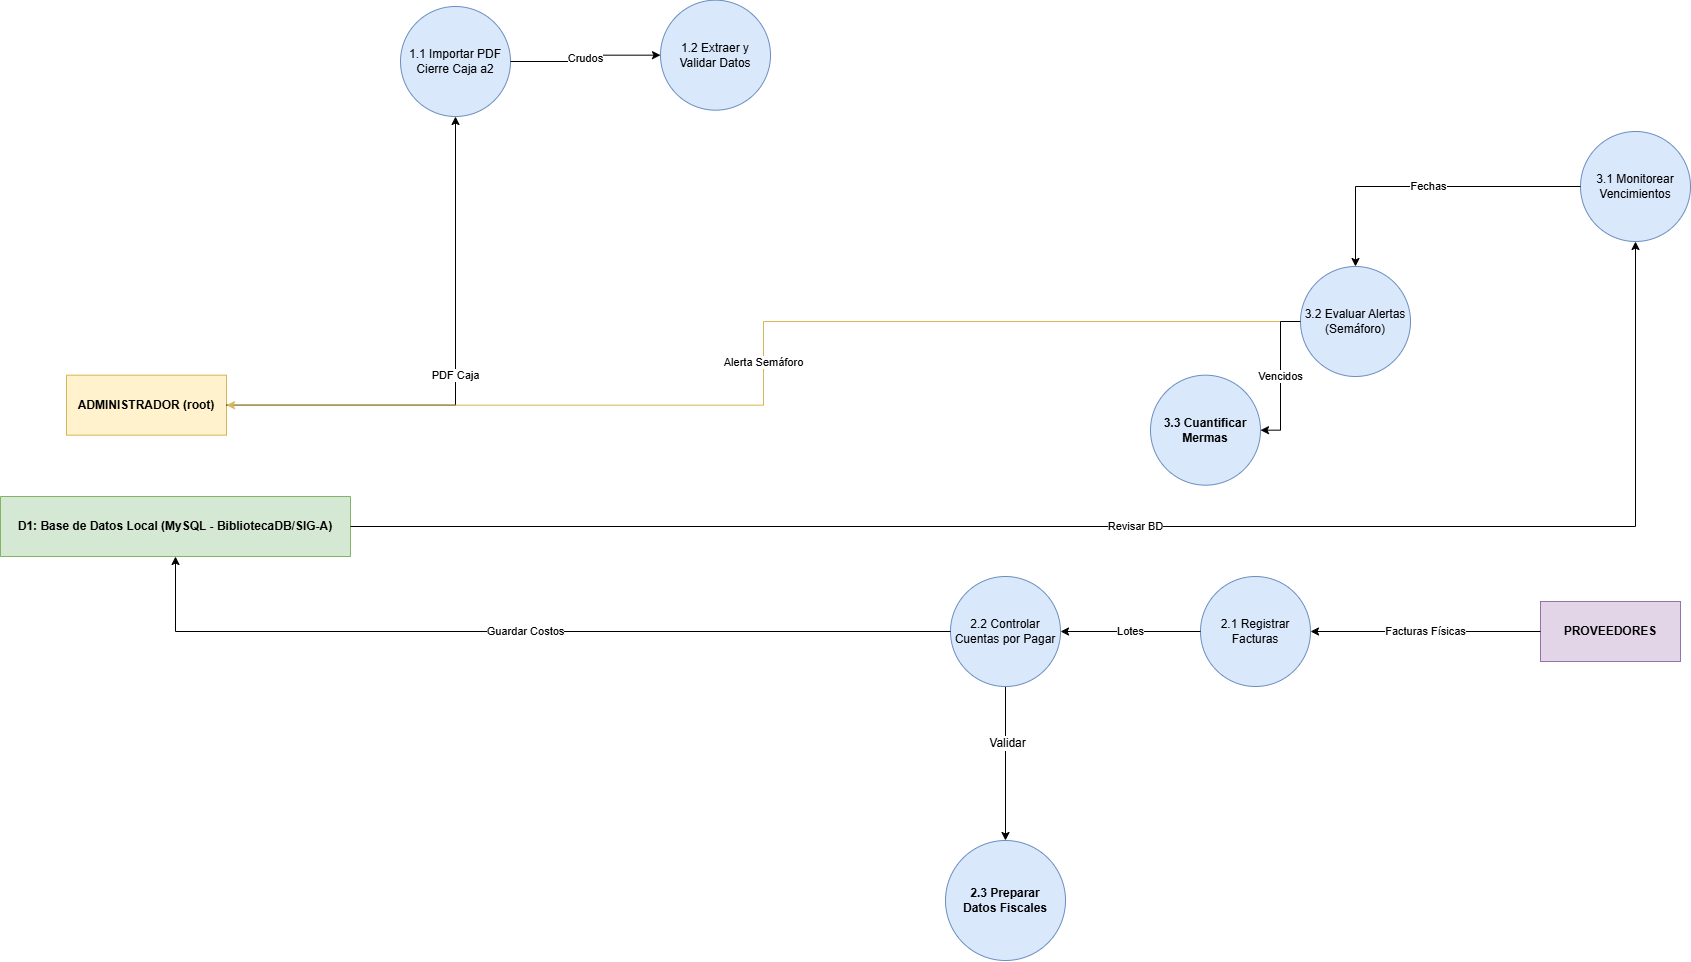

The diagram above was exported from draw.io. Its source (the exported page's mxGraphModel, read from the mxfile embedded in the PNG):
<mxGraphModel dx="1823" dy="1018" grid="1" gridSize="10" guides="1" tooltips="1" connect="1" arrows="1" fold="1" page="1" pageScale="1" pageWidth="827" pageHeight="1169" math="0" shadow="0">
  <root>
    <mxCell id="0" />
    <mxCell id="1" parent="0" />
    <mxCell id="IuzCQayV1atWPClTa-du-1" parent="1" style="rounded=0;whiteSpace=wrap;html=1;fillColor=#fff2cc;strokeColor=#d6b656;fontStyle=1" value="ADMINISTRADOR (root)" vertex="1">
      <mxGeometry height="60" width="160" x="376" y="1228.6666666666667" as="geometry" />
    </mxCell>
    <mxCell id="IuzCQayV1atWPClTa-du-3" parent="1" style="rounded=0;whiteSpace=wrap;html=1;fillColor=#e1d5e7;strokeColor=#9673a6;fontStyle=1" value="PROVEEDORES" vertex="1">
      <mxGeometry height="60" width="140" x="1850" y="1454.9966666666667" as="geometry" />
    </mxCell>
    <mxCell id="IuzCQayV1atWPClTa-du-4" parent="1" style="shape=partialRectangle;whiteSpace=wrap;html=1;fillColor=#d5e8d4;strokeColor=#82b366;fontStyle=1" value="D1: Base de Datos Local (MySQL - BibliotecaDB/SIG-A)" vertex="1">
      <mxGeometry height="60" width="350" x="310" y="1349.9966666666667" as="geometry" />
    </mxCell>
    <mxCell id="IuzCQayV1atWPClTa-du-5" parent="1" style="ellipse;whiteSpace=wrap;html=1;fillColor=#dae8fc;strokeColor=#6c8ebf;" value="1.1 Importar PDF&#10;Cierre Caja a2" vertex="1">
      <mxGeometry height="110" width="110" x="710" y="859.9966666666668" as="geometry" />
    </mxCell>
    <mxCell id="IuzCQayV1atWPClTa-du-6" parent="1" style="ellipse;whiteSpace=wrap;html=1;fillColor=#dae8fc;strokeColor=#6c8ebf;" value="1.2 Extraer y&#10;Validar Datos" vertex="1">
      <mxGeometry height="110" width="110" x="970" y="853.6666666666667" as="geometry" />
    </mxCell>
    <mxCell id="IuzCQayV1atWPClTa-du-7" parent="1" style="ellipse;whiteSpace=wrap;html=1;fillColor=#dae8fc;strokeColor=#6c8ebf;fontStyle=1" value="2.3 Preparar&lt;br&gt;Datos Fiscales" vertex="1">
      <mxGeometry height="120" width="120" x="1255" y="1693.996666666667" as="geometry" />
    </mxCell>
    <mxCell id="IuzCQayV1atWPClTa-du-8" parent="1" style="ellipse;whiteSpace=wrap;html=1;fillColor=#dae8fc;strokeColor=#6c8ebf;" value="2.1 Registrar&#10;Facturas" vertex="1">
      <mxGeometry height="110" width="110" x="1510" y="1429.9966666666667" as="geometry" />
    </mxCell>
    <mxCell id="9h53_gXpIWob5JztwHM3-1" edge="1" parent="1" source="IuzCQayV1atWPClTa-du-9" style="edgeStyle=orthogonalEdgeStyle;rounded=0;orthogonalLoop=1;jettySize=auto;html=1;exitX=0.5;exitY=1;exitDx=0;exitDy=0;entryX=0.5;entryY=0;entryDx=0;entryDy=0;" target="IuzCQayV1atWPClTa-du-7">
      <mxGeometry relative="1" as="geometry">
        <mxPoint x="1315.3333333333335" y="1640" as="targetPoint" />
      </mxGeometry>
    </mxCell>
    <mxCell id="9h53_gXpIWob5JztwHM3-2" connectable="0" parent="9h53_gXpIWob5JztwHM3-1" style="edgeLabel;html=1;align=center;verticalAlign=middle;resizable=0;points=[];" value="&lt;font style=&quot;font-size: 12px;&quot;&gt;Validar&lt;/font&gt;" vertex="1">
      <mxGeometry relative="1" x="-0.2597" y="1" as="geometry">
        <mxPoint as="offset" />
      </mxGeometry>
    </mxCell>
    <mxCell id="IuzCQayV1atWPClTa-du-9" parent="1" style="ellipse;whiteSpace=wrap;html=1;fillColor=#dae8fc;strokeColor=#6c8ebf;" value="2.2 Controlar&#10;Cuentas por Pagar" vertex="1">
      <mxGeometry height="110" width="110" x="1260" y="1429.9966666666667" as="geometry" />
    </mxCell>
    <mxCell id="IuzCQayV1atWPClTa-du-10" parent="1" style="ellipse;whiteSpace=wrap;html=1;fillColor=#dae8fc;strokeColor=#6c8ebf;" value="3.1 Monitorear&#10;Vencimientos" vertex="1">
      <mxGeometry height="110" width="110" x="1890" y="984.9966666666668" as="geometry" />
    </mxCell>
    <mxCell id="IuzCQayV1atWPClTa-du-11" parent="1" style="ellipse;whiteSpace=wrap;html=1;fillColor=#dae8fc;strokeColor=#6c8ebf;" value="3.2 Evaluar Alertas&#10;(Semáforo)" vertex="1">
      <mxGeometry height="110" width="110" x="1610" y="1119.9966666666667" as="geometry" />
    </mxCell>
    <mxCell id="IuzCQayV1atWPClTa-du-12" parent="1" style="ellipse;whiteSpace=wrap;html=1;fillColor=#dae8fc;strokeColor=#6c8ebf;fontStyle=1" value="3.3 Cuantificar&#10;Mermas" vertex="1">
      <mxGeometry height="110" width="110" x="1460" y="1228.6666666666667" as="geometry" />
    </mxCell>
    <mxCell id="IuzCQayV1atWPClTa-du-16" edge="1" parent="1" source="IuzCQayV1atWPClTa-du-1" style="edgeStyle=orthogonalEdgeStyle;rounded=0;orthogonalLoop=1;jettySize=auto;html=1;" target="IuzCQayV1atWPClTa-du-5" value="PDF Caja">
      <mxGeometry relative="1" as="geometry" />
    </mxCell>
    <mxCell id="IuzCQayV1atWPClTa-du-17" edge="1" parent="1" source="IuzCQayV1atWPClTa-du-5" style="edgeStyle=orthogonalEdgeStyle;rounded=0;orthogonalLoop=1;jettySize=auto;html=1;" target="IuzCQayV1atWPClTa-du-6" value="Crudos">
      <mxGeometry relative="1" as="geometry" />
    </mxCell>
    <mxCell id="IuzCQayV1atWPClTa-du-22" edge="1" parent="1" source="IuzCQayV1atWPClTa-du-3" style="edgeStyle=orthogonalEdgeStyle;rounded=0;orthogonalLoop=1;jettySize=auto;html=1;" target="IuzCQayV1atWPClTa-du-8" value="Facturas Físicas">
      <mxGeometry relative="1" as="geometry" />
    </mxCell>
    <mxCell id="IuzCQayV1atWPClTa-du-23" edge="1" parent="1" source="IuzCQayV1atWPClTa-du-8" style="edgeStyle=orthogonalEdgeStyle;rounded=0;orthogonalLoop=1;jettySize=auto;html=1;" target="IuzCQayV1atWPClTa-du-9" value="Lotes">
      <mxGeometry relative="1" as="geometry" />
    </mxCell>
    <mxCell id="IuzCQayV1atWPClTa-du-24" edge="1" parent="1" source="IuzCQayV1atWPClTa-du-9" style="edgeStyle=orthogonalEdgeStyle;rounded=0;orthogonalLoop=1;jettySize=auto;html=1;" target="IuzCQayV1atWPClTa-du-4" value="Guardar Costos">
      <mxGeometry relative="1" as="geometry" />
    </mxCell>
    <mxCell id="IuzCQayV1atWPClTa-du-25" edge="1" parent="1" source="IuzCQayV1atWPClTa-du-4" style="edgeStyle=orthogonalEdgeStyle;rounded=0;orthogonalLoop=1;jettySize=auto;html=1;" target="IuzCQayV1atWPClTa-du-10" value="Revisar BD">
      <mxGeometry relative="1" as="geometry" />
    </mxCell>
    <mxCell id="IuzCQayV1atWPClTa-du-26" edge="1" parent="1" source="IuzCQayV1atWPClTa-du-10" style="edgeStyle=orthogonalEdgeStyle;rounded=0;orthogonalLoop=1;jettySize=auto;html=1;" target="IuzCQayV1atWPClTa-du-11" value="Fechas">
      <mxGeometry relative="1" as="geometry" />
    </mxCell>
    <mxCell id="IuzCQayV1atWPClTa-du-27" edge="1" parent="1" source="IuzCQayV1atWPClTa-du-11" style="edgeStyle=orthogonalEdgeStyle;rounded=0;orthogonalLoop=1;jettySize=auto;html=1;strokeColor=#d6b656;" target="IuzCQayV1atWPClTa-du-1" value="Alerta Semáforo">
      <mxGeometry relative="1" as="geometry" />
    </mxCell>
    <mxCell id="IuzCQayV1atWPClTa-du-28" edge="1" parent="1" source="IuzCQayV1atWPClTa-du-11" style="edgeStyle=orthogonalEdgeStyle;rounded=0;orthogonalLoop=1;jettySize=auto;html=1;" target="IuzCQayV1atWPClTa-du-12" value="Vencidos">
      <mxGeometry relative="1" as="geometry" />
    </mxCell>
  </root>
</mxGraphModel>